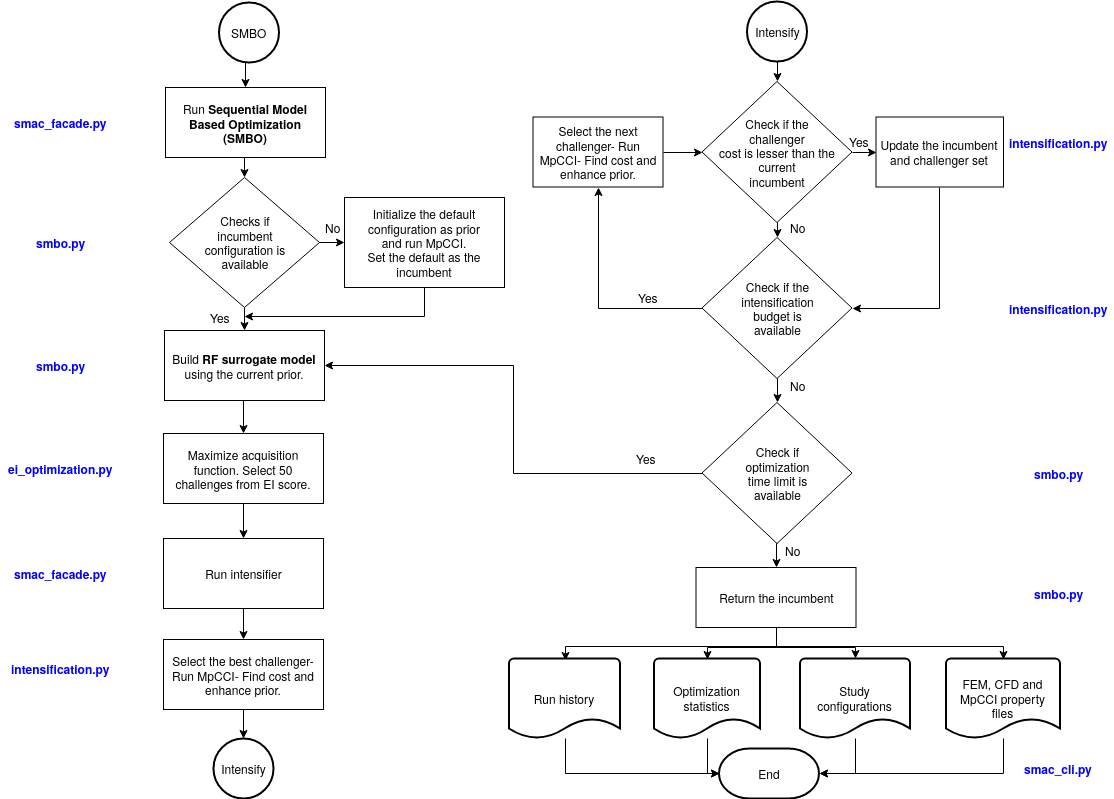

The diagram above was exported from draw.io. Its source (the exported page's mxGraphModel, read from the mxfile embedded in the PNG):
<mxGraphModel dx="1355" dy="776" grid="1" gridSize="10" guides="1" tooltips="1" connect="1" arrows="1" fold="1" page="1" pageScale="1" pageWidth="1169" pageHeight="827" math="0" shadow="0">
  <root>
    <mxCell id="0" />
    <mxCell id="1" parent="0" />
    <mxCell id="2" style="edgeStyle=orthogonalEdgeStyle;rounded=0;orthogonalLoop=1;jettySize=auto;html=1;exitX=0.5;exitY=1;exitDx=0;exitDy=0;entryX=0.5;entryY=0;entryDx=0;entryDy=0;" edge="1" source="3" target="44" parent="1">
      <mxGeometry relative="1" as="geometry" />
    </mxCell>
    <mxCell id="3" value="Run &lt;b&gt;Sequential Model Based Optimization (SMBO)&lt;/b&gt;" style="rounded=0;whiteSpace=wrap;html=1;strokeWidth=1;" vertex="1" parent="1">
      <mxGeometry x="205" y="920" width="160" height="70" as="geometry" />
    </mxCell>
    <mxCell id="4" style="edgeStyle=orthogonalEdgeStyle;rounded=0;orthogonalLoop=1;jettySize=auto;html=1;entryX=0.5;entryY=0;entryDx=0;entryDy=0;" edge="1" source="5" target="12" parent="1">
      <mxGeometry relative="1" as="geometry" />
    </mxCell>
    <mxCell id="5" value="Run intensifier" style="rounded=0;whiteSpace=wrap;html=1;strokeWidth=1;" vertex="1" parent="1">
      <mxGeometry x="203" y="1371" width="160" height="70" as="geometry" />
    </mxCell>
    <mxCell id="6" style="edgeStyle=orthogonalEdgeStyle;rounded=0;orthogonalLoop=1;jettySize=auto;html=1;exitX=0.5;exitY=1;exitDx=0;exitDy=0;" edge="1" source="7" target="5" parent="1">
      <mxGeometry relative="1" as="geometry" />
    </mxCell>
    <mxCell id="7" value="Maximize acquisition function. Select 50 challenges from EI score." style="rounded=0;whiteSpace=wrap;html=1;strokeWidth=1;" vertex="1" parent="1">
      <mxGeometry x="203" y="1266" width="160" height="70" as="geometry" />
    </mxCell>
    <mxCell id="8" style="edgeStyle=orthogonalEdgeStyle;rounded=0;orthogonalLoop=1;jettySize=auto;html=1;exitX=1;exitY=0.5;exitDx=0;exitDy=0;exitPerimeter=0;entryX=0;entryY=0.5;entryDx=0;entryDy=0;" edge="1" source="10" target="18" parent="1">
      <mxGeometry relative="1" as="geometry" />
    </mxCell>
    <mxCell id="9" style="edgeStyle=orthogonalEdgeStyle;rounded=0;orthogonalLoop=1;jettySize=auto;html=1;exitX=0.5;exitY=1;exitDx=0;exitDy=0;exitPerimeter=0;entryX=0.5;entryY=0;entryDx=0;entryDy=0;entryPerimeter=0;" edge="1" source="10" target="16" parent="1">
      <mxGeometry relative="1" as="geometry" />
    </mxCell>
    <mxCell id="10" value="&lt;div&gt;Check if the &lt;br&gt;&lt;/div&gt;&lt;div&gt;challenger&lt;br&gt;&lt;/div&gt;&lt;div&gt;cost is lesser than the current &lt;br&gt;&lt;/div&gt;&lt;div&gt;incumbent&lt;/div&gt;" style="strokeWidth=1;html=1;shape=mxgraph.flowchart.decision;whiteSpace=wrap;" vertex="1" parent="1">
      <mxGeometry x="741.5" y="914" width="150" height="141" as="geometry" />
    </mxCell>
    <mxCell id="11" style="edgeStyle=orthogonalEdgeStyle;rounded=0;orthogonalLoop=1;jettySize=auto;html=1;entryX=0.5;entryY=0;entryDx=0;entryDy=0;entryPerimeter=0;" edge="1" source="12" target="13" parent="1">
      <mxGeometry relative="1" as="geometry" />
    </mxCell>
    <mxCell id="12" value="Select the best challenger- Run MpCCI- Find cost and enhance prior." style="rounded=0;whiteSpace=wrap;html=1;strokeWidth=1;" vertex="1" parent="1">
      <mxGeometry x="203" y="1472" width="160" height="70" as="geometry" />
    </mxCell>
    <mxCell id="13" value="" style="verticalLabelPosition=bottom;verticalAlign=top;html=1;strokeWidth=2;shape=mxgraph.flowchart.on-page_reference;" vertex="1" parent="1">
      <mxGeometry x="253" y="1571" width="60" height="60" as="geometry" />
    </mxCell>
    <mxCell id="14" style="edgeStyle=orthogonalEdgeStyle;rounded=0;orthogonalLoop=1;jettySize=auto;html=1;exitX=0.5;exitY=1;exitDx=0;exitDy=0;exitPerimeter=0;" edge="1" source="16" target="53" parent="1">
      <mxGeometry relative="1" as="geometry" />
    </mxCell>
    <mxCell id="15" style="edgeStyle=orthogonalEdgeStyle;rounded=0;orthogonalLoop=1;jettySize=auto;html=1;exitX=0;exitY=0.5;exitDx=0;exitDy=0;exitPerimeter=0;entryX=0.5;entryY=1;entryDx=0;entryDy=0;" edge="1" source="16" target="61" parent="1">
      <mxGeometry relative="1" as="geometry" />
    </mxCell>
    <mxCell id="16" value="&lt;div&gt;Check if the &lt;br&gt;&lt;/div&gt;&lt;div&gt;intensification&lt;/div&gt;&lt;div&gt; budget is&lt;/div&gt;&lt;div&gt; available&lt;/div&gt;" style="strokeWidth=1;html=1;shape=mxgraph.flowchart.decision;whiteSpace=wrap;" vertex="1" parent="1">
      <mxGeometry x="741.5" y="1070" width="150" height="141" as="geometry" />
    </mxCell>
    <mxCell id="17" style="edgeStyle=orthogonalEdgeStyle;rounded=0;orthogonalLoop=1;jettySize=auto;html=1;exitX=0.5;exitY=1;exitDx=0;exitDy=0;entryX=1;entryY=0.5;entryDx=0;entryDy=0;entryPerimeter=0;" edge="1" source="18" target="16" parent="1">
      <mxGeometry relative="1" as="geometry" />
    </mxCell>
    <mxCell id="18" value="Update the incumbent and challenger set" style="rounded=0;whiteSpace=wrap;html=1;strokeWidth=1;" vertex="1" parent="1">
      <mxGeometry x="915.5" y="949.5" width="127.5" height="70" as="geometry" />
    </mxCell>
    <mxCell id="19" value="Yes" style="text;html=1;resizable=0;points=[];autosize=1;align=left;verticalAlign=top;spacingTop=-4;" vertex="1" parent="1">
      <mxGeometry x="886.5" y="965" width="40" height="20" as="geometry" />
    </mxCell>
    <mxCell id="20" style="edgeStyle=orthogonalEdgeStyle;rounded=0;orthogonalLoop=1;jettySize=auto;html=1;exitX=0.5;exitY=1;exitDx=0;exitDy=0;entryX=0.51;entryY=0.017;entryDx=0;entryDy=0;entryPerimeter=0;" edge="1" parent="1">
      <mxGeometry relative="1" as="geometry">
        <mxPoint x="816" y="1461" as="sourcePoint" />
        <mxPoint x="605" y="1493" as="targetPoint" />
        <Array as="points">
          <mxPoint x="816" y="1479" />
          <mxPoint x="605" y="1479" />
        </Array>
      </mxGeometry>
    </mxCell>
    <mxCell id="21" style="edgeStyle=orthogonalEdgeStyle;rounded=0;orthogonalLoop=1;jettySize=auto;html=1;exitX=0.5;exitY=1;exitDx=0;exitDy=0;entryX=0.5;entryY=0.017;entryDx=0;entryDy=0;entryPerimeter=0;" edge="1" source="24" target="28" parent="1">
      <mxGeometry relative="1" as="geometry" />
    </mxCell>
    <mxCell id="22" style="edgeStyle=orthogonalEdgeStyle;rounded=0;orthogonalLoop=1;jettySize=auto;html=1;" edge="1" source="24" target="30" parent="1">
      <mxGeometry relative="1" as="geometry" />
    </mxCell>
    <mxCell id="23" style="edgeStyle=orthogonalEdgeStyle;rounded=0;orthogonalLoop=1;jettySize=auto;html=1;exitX=0.5;exitY=1;exitDx=0;exitDy=0;" edge="1" parent="1">
      <mxGeometry relative="1" as="geometry">
        <mxPoint x="816" y="1461" as="sourcePoint" />
        <mxPoint x="1043" y="1492" as="targetPoint" />
        <Array as="points">
          <mxPoint x="816" y="1479" />
          <mxPoint x="1043" y="1479" />
        </Array>
      </mxGeometry>
    </mxCell>
    <mxCell id="24" value="Return the incumbent" style="rounded=0;whiteSpace=wrap;html=1;strokeWidth=1;" vertex="1" parent="1">
      <mxGeometry x="735.5" y="1400" width="160" height="60" as="geometry" />
    </mxCell>
    <mxCell id="25" style="edgeStyle=orthogonalEdgeStyle;rounded=0;orthogonalLoop=1;jettySize=auto;html=1;entryX=0;entryY=0.5;entryDx=0;entryDy=0;entryPerimeter=0;" edge="1" source="26" target="37" parent="1">
      <mxGeometry relative="1" as="geometry">
        <Array as="points">
          <mxPoint x="604.5" y="1606" />
        </Array>
      </mxGeometry>
    </mxCell>
    <mxCell id="26" value="Run history" style="strokeWidth=2;html=1;shape=mxgraph.flowchart.document2;whiteSpace=wrap;size=0.25;" vertex="1" parent="1">
      <mxGeometry x="548.5" y="1491" width="111" height="80" as="geometry" />
    </mxCell>
    <mxCell id="27" style="edgeStyle=orthogonalEdgeStyle;rounded=0;orthogonalLoop=1;jettySize=auto;html=1;entryX=0;entryY=0.5;entryDx=0;entryDy=0;entryPerimeter=0;" edge="1" source="28" target="37" parent="1">
      <mxGeometry relative="1" as="geometry">
        <Array as="points">
          <mxPoint x="746.5" y="1606" />
        </Array>
      </mxGeometry>
    </mxCell>
    <mxCell id="28" value="Optimization statistics" style="strokeWidth=2;html=1;shape=mxgraph.flowchart.document2;whiteSpace=wrap;size=0.25;" vertex="1" parent="1">
      <mxGeometry x="693.5" y="1491" width="106" height="80" as="geometry" />
    </mxCell>
    <mxCell id="29" style="edgeStyle=orthogonalEdgeStyle;rounded=0;orthogonalLoop=1;jettySize=auto;html=1;entryX=1;entryY=0.5;entryDx=0;entryDy=0;entryPerimeter=0;" edge="1" source="30" target="37" parent="1">
      <mxGeometry relative="1" as="geometry" />
    </mxCell>
    <mxCell id="30" value="Study configurations" style="strokeWidth=2;html=1;shape=mxgraph.flowchart.document2;whiteSpace=wrap;size=0.25;" vertex="1" parent="1">
      <mxGeometry x="839.5" y="1491" width="110" height="80" as="geometry" />
    </mxCell>
    <mxCell id="31" style="edgeStyle=orthogonalEdgeStyle;rounded=0;orthogonalLoop=1;jettySize=auto;html=1;entryX=1;entryY=0.5;entryDx=0;entryDy=0;entryPerimeter=0;" edge="1" source="32" target="37" parent="1">
      <mxGeometry relative="1" as="geometry">
        <Array as="points">
          <mxPoint x="1042.5" y="1606" />
        </Array>
      </mxGeometry>
    </mxCell>
    <mxCell id="32" value="FEM, CFD and MpCCI property files" style="strokeWidth=2;html=1;shape=mxgraph.flowchart.document2;whiteSpace=wrap;size=0.25;" vertex="1" parent="1">
      <mxGeometry x="985.5" y="1491" width="114" height="80" as="geometry" />
    </mxCell>
    <mxCell id="33" style="edgeStyle=orthogonalEdgeStyle;rounded=0;orthogonalLoop=1;jettySize=auto;html=1;exitX=0.5;exitY=1;exitDx=0;exitDy=0;exitPerimeter=0;entryX=0.5;entryY=0;entryDx=0;entryDy=0;" edge="1" parent="1">
      <mxGeometry relative="1" as="geometry">
        <mxPoint x="823" y="894" as="sourcePoint" />
        <mxPoint x="817" y="914" as="targetPoint" />
      </mxGeometry>
    </mxCell>
    <mxCell id="34" value="" style="verticalLabelPosition=bottom;verticalAlign=top;html=1;strokeWidth=2;shape=mxgraph.flowchart.on-page_reference;" vertex="1" parent="1">
      <mxGeometry x="786.5" y="834" width="60" height="60" as="geometry" />
    </mxCell>
    <mxCell id="35" value="Intensify" style="text;html=1;strokeColor=none;fillColor=none;align=center;verticalAlign=middle;whiteSpace=wrap;rounded=0;" vertex="1" parent="1">
      <mxGeometry x="263" y="1591" width="40" height="20" as="geometry" />
    </mxCell>
    <mxCell id="36" value="Intensify" style="text;html=1;strokeColor=none;fillColor=none;align=center;verticalAlign=middle;whiteSpace=wrap;rounded=0;" vertex="1" parent="1">
      <mxGeometry x="796.5" y="854" width="40" height="20" as="geometry" />
    </mxCell>
    <mxCell id="37" value="End" style="strokeWidth=2;html=1;shape=mxgraph.flowchart.terminator;whiteSpace=wrap;" vertex="1" parent="1">
      <mxGeometry x="758.5" y="1581" width="100" height="50" as="geometry" />
    </mxCell>
    <mxCell id="38" style="edgeStyle=orthogonalEdgeStyle;rounded=0;orthogonalLoop=1;jettySize=auto;html=1;exitX=0.5;exitY=1;exitDx=0;exitDy=0;entryX=0.5;entryY=0;entryDx=0;entryDy=0;" edge="1" source="39" target="3" parent="1">
      <mxGeometry relative="1" as="geometry" />
    </mxCell>
    <mxCell id="39" value="" style="ellipse;whiteSpace=wrap;html=1;aspect=fixed;strokeWidth=2;" vertex="1" parent="1">
      <mxGeometry x="258.5" y="835" width="60" height="60" as="geometry" />
    </mxCell>
    <mxCell id="40" value="&lt;div&gt;SMBO&lt;/div&gt;" style="text;html=1;align=center;verticalAlign=middle;resizable=0;points=[];;autosize=1;" vertex="1" parent="1">
      <mxGeometry x="263.5" y="855" width="50" height="20" as="geometry" />
    </mxCell>
    <mxCell id="41" value="&lt;b&gt;&lt;font color=&quot;#0000FF&quot;&gt;smac_facade.py&lt;/font&gt;&lt;/b&gt;" style="text;html=1;align=center;verticalAlign=middle;resizable=0;points=[];;autosize=1;" vertex="1" parent="1">
      <mxGeometry x="45" y="945" width="110" height="20" as="geometry" />
    </mxCell>
    <mxCell id="42" style="edgeStyle=orthogonalEdgeStyle;rounded=0;orthogonalLoop=1;jettySize=auto;html=1;exitX=0.5;exitY=1;exitDx=0;exitDy=0;entryX=0.5;entryY=0;entryDx=0;entryDy=0;" edge="1" source="44" target="46" parent="1">
      <mxGeometry relative="1" as="geometry" />
    </mxCell>
    <mxCell id="43" style="edgeStyle=orthogonalEdgeStyle;rounded=0;orthogonalLoop=1;jettySize=auto;html=1;exitX=1;exitY=0.5;exitDx=0;exitDy=0;entryX=0;entryY=0.5;entryDx=0;entryDy=0;" edge="1" source="44" target="49" parent="1">
      <mxGeometry relative="1" as="geometry" />
    </mxCell>
    <mxCell id="44" value="&lt;div&gt;Checks if &lt;br&gt;&lt;/div&gt;&lt;div&gt;incumbent&lt;/div&gt;&lt;div&gt; configuration is&lt;br&gt;&lt;/div&gt;&lt;div&gt; available&lt;br&gt;&lt;/div&gt;" style="rhombus;whiteSpace=wrap;html=1;" vertex="1" parent="1">
      <mxGeometry x="209" y="1010" width="150" height="130" as="geometry" />
    </mxCell>
    <mxCell id="45" style="edgeStyle=orthogonalEdgeStyle;rounded=0;orthogonalLoop=1;jettySize=auto;html=1;exitX=0.5;exitY=1;exitDx=0;exitDy=0;entryX=0.5;entryY=0;entryDx=0;entryDy=0;" edge="1" source="46" target="7" parent="1">
      <mxGeometry relative="1" as="geometry" />
    </mxCell>
    <mxCell id="46" value="Build &lt;b&gt;RF surrogate model &lt;/b&gt;using the current prior." style="rounded=0;whiteSpace=wrap;html=1;strokeWidth=1;" vertex="1" parent="1">
      <mxGeometry x="204" y="1163" width="160" height="70" as="geometry" />
    </mxCell>
    <mxCell id="47" value="Yes" style="text;html=1;align=center;verticalAlign=middle;resizable=0;points=[];;autosize=1;" vertex="1" parent="1">
      <mxGeometry x="240" y="1140" width="40" height="20" as="geometry" />
    </mxCell>
    <mxCell id="48" style="edgeStyle=orthogonalEdgeStyle;rounded=0;orthogonalLoop=1;jettySize=auto;html=1;exitX=0.5;exitY=1;exitDx=0;exitDy=0;" edge="1" source="49" parent="1">
      <mxGeometry relative="1" as="geometry">
        <mxPoint x="468" y="1120" as="sourcePoint" />
        <mxPoint x="284" y="1149" as="targetPoint" />
        <Array as="points">
          <mxPoint x="464" y="1149" />
        </Array>
      </mxGeometry>
    </mxCell>
    <mxCell id="49" value="&lt;div&gt;Initialize the default configuration as prior&lt;/div&gt;&lt;div&gt; and run MpCCI. &lt;br&gt;&lt;/div&gt;&lt;div&gt;Set the default as the incumbent&lt;/div&gt;" style="rounded=0;whiteSpace=wrap;html=1;strokeWidth=1;" vertex="1" parent="1">
      <mxGeometry x="384" y="1030" width="160" height="90" as="geometry" />
    </mxCell>
    <mxCell id="50" value="No" style="text;html=1;align=center;verticalAlign=middle;resizable=0;points=[];;autosize=1;" vertex="1" parent="1">
      <mxGeometry x="357" y="1050" width="30" height="20" as="geometry" />
    </mxCell>
    <mxCell id="51" style="edgeStyle=orthogonalEdgeStyle;rounded=0;orthogonalLoop=1;jettySize=auto;html=1;exitX=0;exitY=0.5;exitDx=0;exitDy=0;exitPerimeter=0;entryX=1;entryY=0.5;entryDx=0;entryDy=0;" edge="1" source="53" target="46" parent="1">
      <mxGeometry relative="1" as="geometry" />
    </mxCell>
    <mxCell id="52" style="edgeStyle=orthogonalEdgeStyle;rounded=0;orthogonalLoop=1;jettySize=auto;html=1;exitX=0.5;exitY=1;exitDx=0;exitDy=0;exitPerimeter=0;entryX=0.5;entryY=0;entryDx=0;entryDy=0;" edge="1" source="53" target="24" parent="1">
      <mxGeometry relative="1" as="geometry" />
    </mxCell>
    <mxCell id="53" value="&lt;div&gt;Check if&lt;/div&gt;&lt;div&gt; optimization&lt;/div&gt;&lt;div&gt; time limit is&lt;/div&gt;&lt;div&gt; available&lt;/div&gt;" style="strokeWidth=1;html=1;shape=mxgraph.flowchart.decision;whiteSpace=wrap;" vertex="1" parent="1">
      <mxGeometry x="741.5" y="1235" width="150" height="141" as="geometry" />
    </mxCell>
    <mxCell id="54" value="&lt;b&gt;&lt;font color=&quot;#0000FF&quot;&gt;smbo.py&lt;/font&gt;&lt;/b&gt;" style="text;html=1;align=center;verticalAlign=middle;resizable=0;points=[];;autosize=1;" vertex="1" parent="1">
      <mxGeometry x="70" y="1065" width="60" height="20" as="geometry" />
    </mxCell>
    <mxCell id="55" value="&lt;b&gt;&lt;font color=&quot;#0000FF&quot;&gt;smbo.py&lt;/font&gt;&lt;/b&gt;" style="text;html=1;align=center;verticalAlign=middle;resizable=0;points=[];;autosize=1;" vertex="1" parent="1">
      <mxGeometry x="70" y="1188" width="60" height="20" as="geometry" />
    </mxCell>
    <mxCell id="56" value="&lt;font color=&quot;#0000FF&quot;&gt;&lt;b&gt;ei_optimization.py&lt;/b&gt;&lt;/font&gt;" style="text;html=1;align=center;verticalAlign=middle;resizable=0;points=[];;autosize=1;" vertex="1" parent="1">
      <mxGeometry x="40" y="1291" width="120" height="20" as="geometry" />
    </mxCell>
    <mxCell id="57" value="&lt;b&gt;&lt;font color=&quot;#0000FF&quot;&gt;smac_facade.py&lt;/font&gt;&lt;/b&gt;" style="text;html=1;align=center;verticalAlign=middle;resizable=0;points=[];;autosize=1;" vertex="1" parent="1">
      <mxGeometry x="45" y="1396" width="110" height="20" as="geometry" />
    </mxCell>
    <mxCell id="58" value="&lt;font color=&quot;#0000FF&quot;&gt;&lt;b&gt;intensification.py&lt;/b&gt;&lt;/font&gt;" style="text;html=1;align=center;verticalAlign=middle;resizable=0;points=[];;autosize=1;" vertex="1" parent="1">
      <mxGeometry x="45" y="1491" width="110" height="20" as="geometry" />
    </mxCell>
    <mxCell id="59" value="Yes" style="text;html=1;align=center;verticalAlign=middle;resizable=0;points=[];;autosize=1;" vertex="1" parent="1">
      <mxGeometry x="665.5" y="1280.5" width="40" height="20" as="geometry" />
    </mxCell>
    <mxCell id="60" style="edgeStyle=orthogonalEdgeStyle;rounded=0;orthogonalLoop=1;jettySize=auto;html=1;exitX=1;exitY=0.5;exitDx=0;exitDy=0;entryX=0;entryY=0.5;entryDx=0;entryDy=0;entryPerimeter=0;" edge="1" source="61" target="10" parent="1">
      <mxGeometry relative="1" as="geometry" />
    </mxCell>
    <mxCell id="61" value="Select the next challenger- Run MpCCI- Find cost and enhance prior." style="rounded=0;whiteSpace=wrap;html=1;strokeWidth=1;" vertex="1" parent="1">
      <mxGeometry x="572.5" y="949.5" width="130" height="70" as="geometry" />
    </mxCell>
    <mxCell id="62" value="No" style="text;html=1;align=center;verticalAlign=middle;resizable=0;points=[];;autosize=1;" vertex="1" parent="1">
      <mxGeometry x="822.5" y="1050" width="30" height="20" as="geometry" />
    </mxCell>
    <mxCell id="63" value="No" style="text;html=1;align=center;verticalAlign=middle;resizable=0;points=[];;autosize=1;" vertex="1" parent="1">
      <mxGeometry x="817.5" y="1373" width="30" height="20" as="geometry" />
    </mxCell>
    <mxCell id="64" value="Yes" style="text;html=1;align=center;verticalAlign=middle;resizable=0;points=[];;autosize=1;" vertex="1" parent="1">
      <mxGeometry x="667.5" y="1120" width="40" height="20" as="geometry" />
    </mxCell>
    <mxCell id="65" value="No" style="text;html=1;align=center;verticalAlign=middle;resizable=0;points=[];;autosize=1;" vertex="1" parent="1">
      <mxGeometry x="822.5" y="1208" width="30" height="20" as="geometry" />
    </mxCell>
    <mxCell id="66" value="&lt;font color=&quot;#0000FF&quot;&gt;&lt;b&gt;intensification.py&lt;/b&gt;&lt;/font&gt;" style="text;html=1;align=center;verticalAlign=middle;resizable=0;points=[];;autosize=1;" vertex="1" parent="1">
      <mxGeometry x="1043" y="965" width="110" height="20" as="geometry" />
    </mxCell>
    <mxCell id="67" value="&lt;font color=&quot;#0000FF&quot;&gt;&lt;b&gt;intensification.py&lt;/b&gt;&lt;/font&gt;" style="text;html=1;align=center;verticalAlign=middle;resizable=0;points=[];;autosize=1;" vertex="1" parent="1">
      <mxGeometry x="1043" y="1130.5" width="110" height="20" as="geometry" />
    </mxCell>
    <mxCell id="68" value="&lt;b&gt;&lt;font color=&quot;#0000FF&quot;&gt;smbo.py&lt;/font&gt;&lt;/b&gt;" style="text;html=1;align=center;verticalAlign=middle;resizable=0;points=[];;autosize=1;" vertex="1" parent="1">
      <mxGeometry x="1068" y="1295.5" width="60" height="20" as="geometry" />
    </mxCell>
    <mxCell id="69" value="&lt;b&gt;&lt;font color=&quot;#0000FF&quot;&gt;smbo.py&lt;/font&gt;&lt;/b&gt;" style="text;html=1;align=center;verticalAlign=middle;resizable=0;points=[];;autosize=1;" vertex="1" parent="1">
      <mxGeometry x="1068" y="1416" width="60" height="20" as="geometry" />
    </mxCell>
    <mxCell id="70" value="&lt;b&gt;&lt;font color=&quot;#0000FF&quot;&gt;smac_cli.py&lt;/font&gt;&lt;/b&gt;" style="text;html=1;align=center;verticalAlign=middle;resizable=0;points=[];;autosize=1;" vertex="1" parent="1">
      <mxGeometry x="1058" y="1591" width="80" height="20" as="geometry" />
    </mxCell>
  </root>
</mxGraphModel>